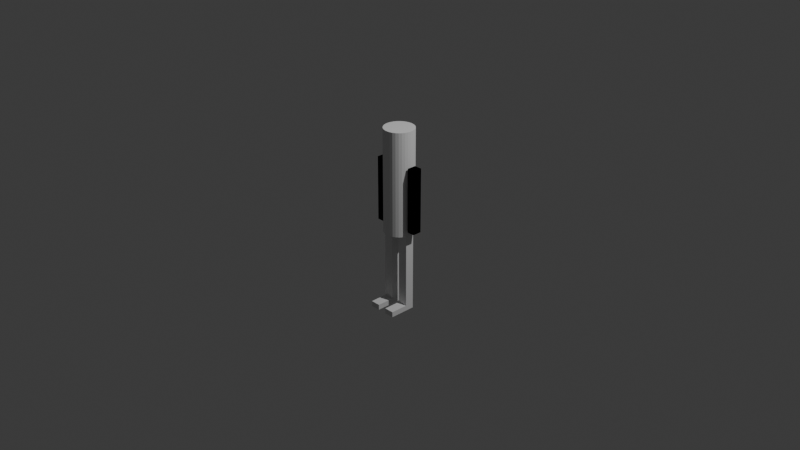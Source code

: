 # Source: triple_t.blend  (saved by Blender 5.1.30; exported with 4.5.12 LTS)
import bpy
from mathutils import Matrix  # noqa: F401  (used for matrix-valued properties, if any)

bpy.ops.wm.read_factory_settings(use_empty=True)
scene = bpy.context.scene
scene.name = 'Scene'

# ---- collections
col_collection = bpy.data.collections.new('Collection'); scene.collection.children.link(col_collection)

# ---- world
world_world = bpy.data.worlds.new('World'); scene.world = world_world
world_world.use_nodes = True; world_world.node_tree.nodes.clear()
_N = world_world.node_tree.nodes; _L = world_world.node_tree.links
n0 = _N.new('ShaderNodeOutputWorld'); n0.name = 'World Output'; n0.location = (200, 100)
n1 = _N.new('ShaderNodeBackground'); n1.name = 'Background'; n1.location = (-200, 100)
n1.inputs[0].default_value = (0.05088, 0.05088, 0.05088, 1.0)
_L.new(n1.outputs[0], n0.inputs[0])
n0.is_active_output = True
world_world.color = (0.05088, 0.05088, 0.05088)
world_world.sun_shadow_jitter_overblur = 0.0

# ---- cameras
cam_camera = bpy.data.cameras.new('Camera')
cam_camera.clip_end = 100.0
cam_camera.ortho_scale = 7.314

# ---- lights
light_light = bpy.data.lights.new('Light', 'POINT')
light_light.energy = 1000.0
light_light.shadow_soft_size = 0.1

# ---- meshes
me_cylinder = bpy.data.meshes.new('Cylinder')
me_cylinder.from_pydata([(0.0, 1.0, 0.2292), (0.0, 1.0, 7.159), (0.1951, 0.9808, 0.2292), (0.1951, 0.9808, 7.159), (0.3827, 0.9239, 0.2292), (0.3827, 0.9239, 7.159), (0.5556, 0.8315, 0.2292), (0.5556, 0.8315, 7.159), (0.7071, 0.7071, 0.2292), (0.7071, 0.7071, 7.159), (0.8315, 0.5556, 0.2292), (0.8315, 0.5556, 7.159), (0.9239, 0.3827, 0.2292), (0.9239, 0.3827, 7.159), (0.9808, 0.1951, 0.2292), (0.9808, 0.1951, 7.159), (1.0, 0.0, 0.2292), (1.0, 0.0, 7.159), (0.9808, -0.1951, 0.2292), (0.9808, -0.1951, 7.159), (0.9239, -0.3827, 0.2292), (0.9239, -0.3827, 7.159), (0.8315, -0.5556, 0.2292), (0.8315, -0.5556, 7.159), (0.7071, -0.7071, 0.2292), (0.7071, -0.7071, 7.159), (0.5556, -0.8315, 0.2292), (0.5556, -0.8315, 7.159), (0.3827, -0.9239, 0.2292), (0.3827, -0.9239, 7.159), (0.1951, -0.9808, 0.2292), (0.1951, -0.9808, 7.159), (0.0, -1.0, 0.2292), (0.0, -1.0, 7.159), (-0.1951, -0.9808, 0.2292), (-0.1951, -0.9808, 7.159), (-0.3827, -0.9239, 0.2292), (-0.3827, -0.9239, 7.159), (-0.5556, -0.8315, 0.2292), (-0.5556, -0.8315, 7.159), (-0.7071, -0.7071, 0.2292), (-0.7071, -0.7071, 7.159), (-0.8315, -0.5556, 0.2292), (-0.8315, -0.5556, 7.159), (-0.9239, -0.3827, 0.2292), (-0.9239, -0.3827, 7.159), (-0.9808, -0.1951, 0.2292), (-0.9808, -0.1951, 7.159), (-1.0, 0.0, 0.2292), (-1.0, 0.0, 7.159), (-0.9808, 0.1951, 0.2292), (-0.9808, 0.1951, 7.159), (-0.9239, 0.3827, 0.2292), (-0.9239, 0.3827, 7.159), (-0.8315, 0.5556, 0.2292), (-0.8315, 0.5556, 7.159), (-0.7071, 0.7071, 0.2292), (-0.7071, 0.7071, 7.159), (-0.5556, 0.8315, 0.2292), (-0.5556, 0.8315, 7.159), (-0.3827, 0.9239, 0.2292), (-0.3827, 0.9239, 7.159), (-0.1951, 0.9808, 0.2292), (-0.1951, 0.9808, 7.159)], [], [(0, 1, 3, 2), (2, 3, 5, 4), (4, 5, 7, 6), (6, 7, 9, 8), (8, 9, 11, 10), (10, 11, 13, 12), (12, 13, 15, 14), (14, 15, 17, 16), (16, 17, 19, 18), (18, 19, 21, 20), (20, 21, 23, 22), (22, 23, 25, 24), (24, 25, 27, 26), (26, 27, 29, 28), (28, 29, 31, 30), (30, 31, 33, 32), (32, 33, 35, 34), (34, 35, 37, 36), (36, 37, 39, 38), (38, 39, 41, 40), (40, 41, 43, 42), (42, 43, 45, 44), (44, 45, 47, 46), (46, 47, 49, 48), (48, 49, 51, 50), (50, 51, 53, 52), (52, 53, 55, 54), (54, 55, 57, 56), (56, 57, 59, 58), (58, 59, 61, 60), (3, 1, 63, 61, 59, 57, 55, 53, 51, 49, 47, 45, 43, 41, 39, 37, 35, 33, 31, 29, 27, 25, 23, 21, 19, 17, 15, 13, 11, 9, 7, 5), (60, 61, 63, 62), (62, 63, 1, 0), (0, 2, 4, 6, 8, 10, 12, 14, 16, 18, 20, 22, 24, 26, 28, 30, 32, 34, 36, 38, 40, 42, 44, 46, 48, 50, 52, 54, 56, 58, 60, 62)])
_uv = me_cylinder.uv_layers.new(name='UVMap')
_uv.uv.foreach_set('vector', [1.0, 0.5, 1.0, 1.0, 0.9688, 1.0, 0.9688, 0.5, 0.9688, 0.5, 0.9688, 1.0, 0.9375, 1.0, 0.9375, 0.5, 0.9375, 0.5, 0.9375, 1.0, 0.9062, 1.0, 0.9062, 0.5, 0.9062, 0.5, 0.9062, 1.0, 0.875, 1.0, 0.875, 0.5, 0.875, 0.5, 0.875, 1.0, 0.8438, 1.0, 0.8438, 0.5, 0.8438, 0.5, 0.8438, 1.0, 0.8125, 1.0, 0.8125, 0.5, 0.8125, 0.5, 0.8125, 1.0, 0.7812, 1.0, 0.7812, 0.5, 0.7812, 0.5, 0.7812, 1.0, 0.75, 1.0, 0.75, 0.5, 0.75, 0.5, 0.75, 1.0, 0.7188, 1.0, 0.7188, 0.5, 0.7188, 0.5, 0.7188, 1.0, 0.6875, 1.0, 0.6875, 0.5, 0.6875, 0.5, 0.6875, 1.0, 0.6562, 1.0, 0.6562, 0.5, 0.6562, 0.5, 0.6562, 1.0, 0.625, 1.0, 0.625, 0.5, 0.625, 0.5, 0.625, 1.0, 0.5938, 1.0, 0.5938, 0.5, 0.5938, 0.5, 0.5938, 1.0, 0.5625, 1.0, 0.5625, 0.5, 0.5625, 0.5, 0.5625, 1.0, 0.5312, 1.0, 0.5312, 0.5, 0.5312, 0.5, 0.5312, 1.0, 0.5, 1.0, 0.5, 0.5, 0.5, 0.5, 0.5, 1.0, 0.4688, 1.0, 0.4688, 0.5, 0.4688, 0.5, 0.4688, 1.0, 0.4375, 1.0, 0.4375, 0.5, 0.4375, 0.5, 0.4375, 1.0, 0.4062, 1.0, 0.4062, 0.5, 0.4062, 0.5, 0.4062, 1.0, 0.375, 1.0, 0.375, 0.5, 0.375, 0.5, 0.375, 1.0, 0.3438, 1.0, 0.3438, 0.5, 0.3438, 0.5, 0.3438, 1.0, 0.3125, 1.0, 0.3125, 0.5, 0.3125, 0.5, 0.3125, 1.0, 0.2812, 1.0, 0.2812, 0.5, 0.2812, 0.5, 0.2812, 1.0, 0.25, 1.0, 0.25, 0.5, 0.25, 0.5, 0.25, 1.0, 0.2188, 1.0, 0.2188, 0.5, 0.2188, 0.5, 0.2188, 1.0, 0.1875, 1.0, 0.1875, 0.5, 0.1875, 0.5, 0.1875, 1.0, 0.1562, 1.0, 0.1562, 0.5, 0.1562, 0.5, 0.1562, 1.0, 0.125, 1.0, 0.125, 0.5, 0.125, 0.5, 0.125, 1.0, 0.09375, 1.0, 0.09375, 0.5, 0.09375, 0.5, 0.09375, 1.0, 0.0625, 1.0, 0.0625, 0.5, 0.2968, 0.4854, 0.25, 0.49, 0.2032, 0.4854, 0.1582, 0.4717, 0.1167, 0.4496, 0.08029, 0.4197, 0.05045, 0.3833, 0.02827, 0.3418, 0.01461, 0.2968, 0.01, 0.25, 0.01461, 0.2032, 0.02827, 0.1582, 0.05045, 0.1167, 0.08029, 0.08029, 0.1167, 0.05045, 0.1582, 0.02827, 0.2032, 0.01461, 0.25, 0.01, 0.2968, 0.01461, 0.3418, 0.02827, 0.3833, 0.05045, 0.4197, 0.08029, 0.4496, 0.1167, 0.4717, 0.1582, 0.4854, 0.2032, 0.49, 0.25, 0.4854, 0.2968, 0.4717, 0.3418, 0.4496, 0.3833, 0.4197, 0.4197, 0.3833, 0.4496, 0.3418, 0.4717, 0.0625, 0.5, 0.0625, 1.0, 0.03125, 1.0, 0.03125, 0.5, 0.03125, 0.5, 0.03125, 1.0, 0.0, 1.0, 0.0, 0.5, 0.75, 0.49, 0.7968, 0.4854, 0.8418, 0.4717, 0.8833, 0.4496, 0.9197, 0.4197, 0.9496, 0.3833, 0.9717, 0.3418, 0.9854, 0.2968, 0.99, 0.25, 0.9854, 0.2032, 0.9717, 0.1582, 0.9496, 0.1167, 0.9197, 0.08029, 0.8833, 0.05045, 0.8418, 0.02827, 0.7968, 0.01461, 0.75, 0.01, 0.7032, 0.01461, 0.6582, 0.02827, 0.6167, 0.05045, 0.5803, 0.08029, 0.5504, 0.1167, 0.5283, 0.1582, 0.5146, 0.2032, 0.51, 0.25, 0.5146, 0.2968, 0.5283, 0.3418, 0.5504, 0.3833, 0.5803, 0.4197, 0.6167, 0.4496, 0.6582, 0.4717, 0.7032, 0.4854])
me_cylinder.update()
me_cube_003 = bpy.data.meshes.new('Cube.003')
me_cube_003.from_pydata([(0.9642, -0.3112, -1.735), (0.9642, -0.3112, 0.2648), (0.9642, 0.2858, -1.735), (0.9642, 0.2858, 0.2648), (0.3043, 0.2858, -1.735), (0.3043, 0.2858, 0.2648), (0.3043, -0.3112, -1.735), (0.3043, -0.3112, 0.2648), (0.9642, -0.3112, -2.531), (0.9642, 0.2858, -2.531), (0.3043, -0.3112, -2.531), (0.3043, 0.2858, -2.531), (0.9642, -0.3112, -4.711), (0.9642, 0.2858, -4.711), (0.3043, -0.3112, -4.711), (0.3043, 0.2858, -4.711), (0.9642, -0.9323, -5.075), (0.9642, 0.2858, -5.075), (0.3043, -0.9323, -5.075), (0.3043, 0.2858, -5.075), (0.3043, -1.502, -4.711), (0.9642, -1.502, -4.711), (0.3043, -1.502, -5.075), (0.9642, -1.502, -5.075)], [], [(4, 5, 3, 2), (2, 3, 1, 0), (0, 6, 10, 8), (0, 1, 7, 6), (3, 5, 7, 1), (6, 7, 5, 4), (11, 9, 13, 15), (4, 2, 9, 11), (2, 0, 8, 9), (6, 4, 11, 10), (14, 15, 19, 18), (9, 8, 12, 13), (10, 11, 15, 14), (8, 10, 14, 12), (19, 17, 16, 18), (18, 16, 23, 22), (15, 13, 17, 19), (13, 12, 16, 17), (21, 20, 22, 23), (16, 12, 21, 23), (12, 14, 20, 21), (14, 18, 22, 20)])
_uv = me_cube_003.uv_layers.new(name='UVMap')
_uv.uv.foreach_set('vector', [0.375, 0.375, 0.625, 0.375, 0.625, 0.5, 0.375, 0.5, 0.375, 0.5, 0.625, 0.5, 0.625, 0.75, 0.375, 0.75, 0.375, 0.75, 0.375, 0.875, 0.375, 0.875, 0.375, 0.75, 0.375, 0.75, 0.625, 0.75, 0.625, 0.875, 0.375, 0.875, 0.625, 0.5, 0.75, 0.5, 0.75, 0.75, 0.625, 0.75, 0.25, 0.75, 0.75, 0.75, 0.625, 0.375, 0.25, 0.5, 0.375, 0.375, 0.375, 0.5, 0.375, 0.5, 0.375, 0.375, 0.375, 0.375, 0.375, 0.5, 0.375, 0.5, 0.375, 0.375, 0.375, 0.5, 0.375, 0.75, 0.375, 0.75, 0.375, 0.5, 0.25, 0.75, 0.25, 0.5, 0.25, 0.5, 0.25, 0.75, 0.25, 0.75, 0.25, 0.5, 0.25, 0.5, 0.25, 0.75, 0.375, 0.5, 0.375, 0.75, 0.375, 0.75, 0.375, 0.5, 0.25, 0.75, 0.25, 0.5, 0.25, 0.5, 0.25, 0.75, 0.375, 0.75, 0.375, 0.875, 0.375, 0.875, 0.375, 0.75, 0.25, 0.5, 0.375, 0.5, 0.375, 0.75, 0.25, 0.75, 0.25, 0.75, 0.375, 0.75, 0.375, 0.75, 0.25, 0.75, 0.375, 0.375, 0.375, 0.5, 0.375, 0.5, 0.375, 0.375, 0.375, 0.5, 0.375, 0.75, 0.375, 0.75, 0.375, 0.5, 0.375, 0.75, 0.375, 0.875, 0.375, 0.875, 0.375, 0.75, 0.375, 0.75, 0.375, 0.75, 0.375, 0.75, 0.375, 0.75, 0.375, 0.75, 0.375, 0.875, 0.375, 0.875, 0.375, 0.75, 0.25, 0.75, 0.25, 0.75, 0.25, 0.75, 0.25, 0.75])
me_cube_003.update()
me_cube_005 = bpy.data.meshes.new('Cube.005')
me_cube_005.from_pydata([(1.6, 0.3, 2.866), (1.6, 0.3, 4.866), (1.078, 0.3, 2.866), (1.078, 0.3, 4.866), (1.6, 0.0, 2.866), (1.6, 0.0, 4.866), (1.078, 0.0, 4.866), (1.078, 0.0, 2.866), (1.6, 0.0, 2.308), (1.6, 0.3, 2.308), (1.078, 0.3, 2.308), (1.078, 0.0, 2.308), (1.6, 0.0, 0.5763), (1.6, 0.3, 0.5763), (1.078, 0.3, 0.5763), (1.078, 0.0, 0.5763)], [], [(2, 3, 1, 0), (1, 3, 6, 5), (0, 1, 5, 4), (0, 4, 8, 9), (2, 7, 6, 3), (8, 11, 15, 12), (7, 2, 10, 11), (2, 0, 9, 10), (4, 7, 11, 8), (14, 13, 12, 15), (10, 9, 13, 14), (11, 10, 14, 15), (9, 8, 12, 13)])
_uv = me_cube_005.uv_layers.new(name='UVMap')
_uv.uv.foreach_set('vector', [0.375, 0.375, 0.625, 0.375, 0.625, 0.5, 0.375, 0.5, 0.625, 0.5, 0.75, 0.5, 0.75, 0.625, 0.625, 0.625, 0.375, 0.5, 0.625, 0.5, 0.625, 0.625, 0.375, 0.625, 0.375, 0.5, 0.375, 0.625, 0.375, 0.625, 0.375, 0.5, 0.25, 0.5, 0.25, 0.625, 0.75, 0.625, 0.75, 0.5, 0.0, 0.0, 0.0, 0.0, 0.0, 0.0, 0.0, 0.0, 0.25, 0.625, 0.25, 0.5, 0.25, 0.5, 0.25, 0.625, 0.375, 0.375, 0.375, 0.5, 0.375, 0.5, 0.375, 0.375, 0.0, 0.0, 0.0, 0.0, 0.0, 0.0, 0.0, 0.0, 0.25, 0.5, 0.375, 0.5, 0.375, 0.625, 0.25, 0.625, 0.375, 0.375, 0.375, 0.5, 0.375, 0.5, 0.375, 0.375, 0.25, 0.625, 0.25, 0.5, 0.25, 0.5, 0.25, 0.625, 0.375, 0.5, 0.375, 0.625, 0.375, 0.625, 0.375, 0.5])
me_cube_005.update()

# ---- objects
ob_light = bpy.data.objects.new('Light', light_light)
ob_camera = bpy.data.objects.new('Camera', cam_camera)
ob_cylinder = bpy.data.objects.new('Cylinder', me_cylinder)
ob_cube = bpy.data.objects.new('Cube', me_cube_003)
ob_cube_001 = bpy.data.objects.new('Cube.001', me_cube_005)

# ---- transforms, parenting, visibility, modifiers, constraints
ob_light.location = (4.076, 1.005, 5.904)
ob_light.rotation_euler = (0.6503, 0.05522, 1.866)
ob_light.lock_rotations_4d = False
ob_light.empty_display_type = 'ARROWS'
ob_light.color = (0.0, 0.0, 0.0, 0.0)
ob_light.lineart.crease_threshold = 0.0
ob_camera.location = (7.359, -6.926, 4.958)
ob_camera.rotation_euler = (1.109, 0.0, 0.8149)
ob_camera.lock_rotations_4d = False
ob_camera.empty_display_type = 'ARROWS'
ob_camera.color = (0.0, 0.0, 0.0, 0.0)
ob_camera.display_type = 'WIRE'
ob_camera.lineart.crease_threshold = 0.0
ob_cylinder.location = (0.0, 0.0, -0.169)
ob_cylinder.scale = (0.1623, 0.1623, 0.1623)
ob_cube.location = (0.0, 0.0, -0.169)
ob_cube.scale = (0.1623, 0.1623, 0.1623)
_m = ob_cube.modifiers.new('Mirror', 'MIRROR')
ob_cube_001.location = (0.0, 0.0, -0.169)
ob_cube_001.scale = (0.1623, 0.1623, 0.1623)
_m = ob_cube_001.modifiers.new('Mirror', 'MIRROR')
_m = ob_cube_001.modifiers.new('Mirror.001', 'MIRROR')
_m.use_axis = (False, True, False)
_m = ob_cube_001.modifiers.new('Mirror.002', 'MIRROR')
_m.use_axis = (False, True, False)

# ---- collection membership
col_collection.objects.link(ob_light)
col_collection.objects.link(ob_camera)
col_collection.objects.link(ob_cylinder)
col_collection.objects.link(ob_cube)
col_collection.objects.link(ob_cube_001)

# ---- scene / render settings (as saved in the file)
scene.camera = ob_camera
scene.frame_start = 1; scene.frame_end = 250; scene.frame_set(1)
scene.render.engine = 'BLENDER_EEVEE_NEXT'
scene.render.bake_bias = 0.0
scene.render.bake_samples = 0
scene.cycles.sampling_pattern = 'TABULATED_SOBOL'
scene.eevee.use_volume_custom_range = False
bpy.context.view_layer.update()

